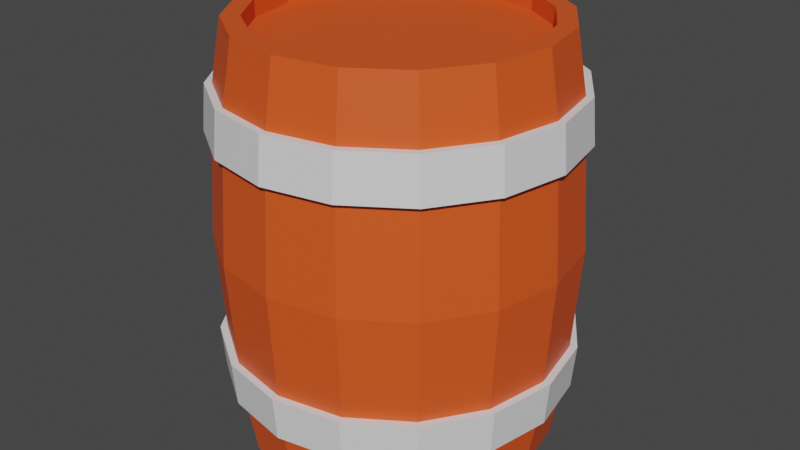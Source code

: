 # Source: BARREL.blend  (saved by Blender 2.80.75; exported with 4.5.12 LTS)
import bpy
from mathutils import Matrix  # noqa: F401  (used for matrix-valued properties, if any)

bpy.ops.wm.read_factory_settings(use_empty=True)
scene = bpy.context.scene
scene.name = 'Scene'

# ---- collections
col_collection = bpy.data.collections.new('Collection'); scene.collection.children.link(col_collection)

# ---- materials (node trees are filled in below, after node groups)
mat_material_001 = bpy.data.materials.new('Material.001')
mat_material_001.diffuse_color = (0.8, 0.05814, 0.0258, 1.0)
mat_material_002 = bpy.data.materials.new('Material.002')
mat_material_002.diffuse_color = (0.006099, 0.01988, 0.04195, 1.0)
mat_material_002.roughness = 0.2953
mat_material_002.metallic = 0.1

# ---- material node trees
mat_material_001.use_nodes = True; mat_material_001.node_tree.nodes.clear()
_N = mat_material_001.node_tree.nodes; _L = mat_material_001.node_tree.links
n0 = _N.new('ShaderNodeOutputMaterial'); n0.name = 'Material Output'; n0.location = (300, 300)
n1 = _N.new('ShaderNodeBsdfPrincipled'); n1.name = 'Principled BSDF'; n1.location = (10, 300)
n1.distribution = 'GGX'
n1.subsurface_method = 'BURLEY'
n1.inputs[0].default_value = (0.8, 0.09272, 0.01457, 1.0)
n1.inputs[3].default_value = 1.45
n1.inputs[27].default_value = (0.0, 0.0, 0.0, 1.0)
n1.inputs[28].default_value = 1.0
_L.new(n1.outputs[0], n0.inputs[0])
n0.is_active_output = True
mat_material_002.use_nodes = True; mat_material_002.node_tree.nodes.clear()
_N = mat_material_002.node_tree.nodes; _L = mat_material_002.node_tree.links
n0 = _N.new('ShaderNodeOutputMaterial'); n0.name = 'Material Output'; n0.location = (300, 300)
n1 = _N.new('ShaderNodeBsdfPrincipled'); n1.name = 'Principled BSDF'; n1.location = (10, 300)
n1.distribution = 'GGX'
n1.subsurface_method = 'BURLEY'
n1.inputs[3].default_value = 1.45
n1.inputs[27].default_value = (0.0, 0.0, 0.0, 1.0)
n1.inputs[28].default_value = 1.0
_L.new(n1.outputs[0], n0.inputs[0])
n0.is_active_output = True

# ---- world
world_world = bpy.data.worlds.new('World'); scene.world = world_world
world_world.use_nodes = True; world_world.node_tree.nodes.clear()
_N = world_world.node_tree.nodes; _L = world_world.node_tree.links
n0 = _N.new('ShaderNodeOutputWorld'); n0.name = 'World Output'; n0.location = (300, 300)
n1 = _N.new('ShaderNodeBackground'); n1.name = 'Background'; n1.location = (10, 300)
n1.inputs[0].default_value = (0.05088, 0.05088, 0.05088, 1.0)
_L.new(n1.outputs[0], n0.inputs[0])
n0.is_active_output = True
world_world.color = (0.05088, 0.05088, 0.05088)
world_world.use_sun_shadow = False
world_world.sun_shadow_jitter_overblur = 0.0

# ---- meshes
me_cylinder_001 = bpy.data.meshes.new('Cylinder.001')
me_cylinder_001.from_pydata([(-4.731e-10, 0.7086, -1.075), (-4.731e-10, 0.7086, 1.075), (0.2712, 0.6546, -1.075), (0.2712, 0.6546, 1.075), (0.501, 0.501, -1.075), (0.501, 0.501, 1.075), (0.6546, 0.2712, -1.075), (0.6546, 0.2712, 1.075), (0.7086, -3.479e-08, -1.075), (0.7086, -3.479e-08, 1.075), (0.6546, -0.2712, -1.075), (0.6546, -0.2712, 1.075), (0.501, -0.501, -1.075), (0.501, -0.501, 1.075), (0.2712, -0.6546, -1.075), (0.2712, -0.6546, 1.075), (1.228e-07, -0.7086, -1.075), (1.228e-07, -0.7086, 1.075), (-0.2712, -0.6546, -1.075), (-0.2712, -0.6546, 1.075), (-0.501, -0.501, -1.075), (-0.501, -0.501, 1.075), (-0.6546, -0.2712, -1.075), (-0.6546, -0.2712, 1.075), (-0.7086, 4.155e-09, -1.075), (-0.7086, 4.155e-09, 1.075), (-0.6546, 0.2712, -1.075), (-0.6546, 0.2712, 1.075), (-0.501, 0.501, -1.075), (-0.501, 0.501, 1.075), (-0.2712, 0.6546, -1.075), (-0.2712, 0.6546, 1.075), (1.662e-08, 0.8023, -1.075), (0.307, 0.7413, -1.075), (0.307, 0.7413, 1.075), (1.662e-08, 0.8023, 1.075), (0.5673, 0.5673, -1.075), (0.5673, 0.5673, 1.075), (0.7413, 0.307, -1.075), (0.7413, 0.307, 1.075), (0.8023, -3.407e-08, -1.075), (0.8023, -3.407e-08, 1.075), (0.7413, -0.307, -1.075), (0.7413, -0.307, 1.075), (0.5673, -0.5673, -1.075), (0.5673, -0.5673, 1.075), (0.307, -0.7413, -1.075), (0.307, -0.7413, 1.075), (1.378e-07, -0.8023, -1.075), (1.378e-07, -0.8023, 1.075), (-0.307, -0.7413, -1.075), (-0.307, -0.7413, 1.075), (-0.5673, -0.5673, -1.075), (-0.5673, -0.5673, 1.075), (-0.7413, -0.307, -1.075), (-0.7413, -0.307, 1.075), (-0.8023, 1.057e-08, -1.075), (-0.8023, 1.057e-08, 1.075), (-0.7413, 0.307, -1.075), (-0.7413, 0.307, 1.075), (-0.5673, 0.5673, -1.075), (-0.5673, 0.5673, 1.075), (-0.307, 0.7413, -1.075), (-0.307, 0.7413, 1.075), (-4.731e-10, 0.7086, -0.9828), (0.2712, 0.6546, -0.9828), (0.2712, 0.6546, 0.9828), (-4.731e-10, 0.7086, 0.9828), (0.501, 0.501, -0.9828), (0.501, 0.501, 0.9828), (0.6546, 0.2712, -0.9828), (0.6546, 0.2712, 0.9828), (0.7086, -3.479e-08, -0.9828), (0.7086, -3.479e-08, 0.9828), (0.6546, -0.2712, -0.9828), (0.6546, -0.2712, 0.9828), (0.501, -0.501, -0.9828), (0.501, -0.501, 0.9828), (0.2712, -0.6546, -0.9828), (0.2712, -0.6546, 0.9828), (1.228e-07, -0.7086, -0.9828), (1.228e-07, -0.7086, 0.9828), (-0.2712, -0.6546, -0.9828), (-0.2712, -0.6546, 0.9828), (-0.501, -0.501, -0.9828), (-0.501, -0.501, 0.9828), (-0.6546, -0.2712, -0.9828), (-0.6546, -0.2712, 0.9828), (-0.7086, 4.155e-09, -0.9828), (-0.7086, 4.155e-09, 0.9828), (-0.6546, 0.2712, -0.9828), (-0.6546, 0.2712, 0.9828), (-0.501, 0.501, -0.9828), (-0.501, 0.501, 0.9828), (-0.2712, 0.6546, -0.9828), (-0.2712, 0.6546, 0.9828), (1.831e-08, 0.8561, -0.766), (1.831e-08, 0.8561, 0.766), (0.3276, 0.7909, 0.766), (0.3276, 0.7909, -0.766), (0.6054, 0.6054, 0.766), (0.6054, 0.6054, -0.766), (0.7909, 0.3276, 0.766), (0.7909, 0.3276, -0.766), (0.8561, -3.827e-08, 0.766), (0.8561, -3.827e-08, -0.766), (0.7909, -0.3276, 0.766), (0.7909, -0.3276, -0.766), (0.6054, -0.6054, 0.766), (0.6054, -0.6054, -0.766), (0.3276, -0.7909, 0.766), (0.3276, -0.7909, -0.766), (1.476e-07, -0.8561, 0.766), (1.476e-07, -0.8561, -0.766), (-0.3276, -0.7909, 0.766), (-0.3276, -0.7909, -0.766), (-0.6054, -0.6054, 0.766), (-0.6054, -0.6054, -0.766), (-0.7909, -0.3276, 0.766), (-0.7909, -0.3276, -0.766), (-0.8561, 9.362e-09, 0.766), (-0.8561, 9.362e-09, -0.766), (-0.7909, 0.3276, 0.766), (-0.7909, 0.3276, -0.766), (-0.6054, 0.6054, 0.766), (-0.6054, 0.6054, -0.766), (-0.3276, 0.7909, 0.766), (-0.3276, 0.7909, -0.766), (1.473e-08, 0.8747, -0.5357), (4.862e-09, 0.91, 0.0), (1.473e-08, 0.8747, 0.5357), (0.3347, 0.8081, 0.5357), (0.3482, 0.8407, 0.0), (0.3347, 0.8081, -0.5357), (0.6185, 0.6185, 0.5357), (0.6435, 0.6435, 0.0), (0.6185, 0.6185, -0.5357), (0.8081, 0.3347, 0.5357), (0.8407, 0.3482, 0.0), (0.8081, 0.3347, -0.5357), (0.8747, -3.866e-08, 0.5357), (0.91, -3.799e-08, 0.0), (0.8747, -3.866e-08, -0.5357), (0.8081, -0.3347, 0.5357), (0.8407, -0.3482, 0.0), (0.8081, -0.3347, -0.5357), (0.6185, -0.6185, 0.5357), (0.6435, -0.6435, 0.0), (0.6185, -0.6185, -0.5357), (0.3347, -0.8081, 0.5357), (0.3482, -0.8407, 0.0), (0.3347, -0.8081, -0.5357), (1.468e-07, -0.8747, 0.5357), (1.423e-07, -0.91, 0.0), (1.468e-07, -0.8747, -0.5357), (-0.3347, -0.8081, 0.5357), (-0.3482, -0.8407, 0.0), (-0.3347, -0.8081, -0.5357), (-0.6185, -0.6185, 0.5357), (-0.6435, -0.6435, 0.0), (-0.6185, -0.6185, -0.5357), (-0.8081, -0.3347, 0.5357), (-0.8407, -0.3482, 0.0), (-0.8081, -0.3347, -0.5357), (-0.8747, 1.001e-08, 0.5357), (-0.91, 1.264e-08, 0.0), (-0.8747, 1.001e-08, -0.5357), (-0.8081, 0.3347, 0.5357), (-0.8407, 0.3482, 0.0), (-0.8081, 0.3347, -0.5357), (-0.6185, 0.6185, 0.5357), (-0.6435, 0.6435, 0.0), (-0.6185, 0.6185, -0.5357), (-0.3347, 0.8081, 0.5357), (-0.3482, 0.8407, 0.0), (-0.3347, 0.8081, -0.5357)], [], [(97, 35, 34, 98), (98, 34, 37, 100), (100, 37, 39, 102), (102, 39, 41, 104), (104, 41, 43, 106), (106, 43, 45, 108), (108, 45, 47, 110), (110, 47, 49, 112), (112, 49, 51, 114), (114, 51, 53, 116), (116, 53, 55, 118), (118, 55, 57, 120), (120, 57, 59, 122), (122, 59, 61, 124), (25, 23, 87, 89), (124, 61, 63, 126), (126, 63, 35, 97), (11, 9, 73, 75), (2, 0, 32, 33), (1, 3, 34, 35), (4, 2, 33, 36), (3, 5, 37, 34), (6, 4, 36, 38), (5, 7, 39, 37), (8, 6, 38, 40), (7, 9, 41, 39), (10, 8, 40, 42), (9, 11, 43, 41), (12, 10, 42, 44), (11, 13, 45, 43), (14, 12, 44, 46), (13, 15, 47, 45), (16, 14, 46, 48), (15, 17, 49, 47), (18, 16, 48, 50), (17, 19, 51, 49), (20, 18, 50, 52), (19, 21, 53, 51), (22, 20, 52, 54), (21, 23, 55, 53), (24, 22, 54, 56), (23, 25, 57, 55), (26, 24, 56, 58), (25, 27, 59, 57), (28, 26, 58, 60), (27, 29, 61, 59), (30, 28, 60, 62), (29, 31, 63, 61), (0, 30, 62, 32), (31, 1, 35, 63), (66, 67, 95, 93, 91, 89, 87, 85, 83, 81, 79, 77, 75, 73, 71, 69), (64, 65, 68, 70, 72, 74, 76, 78, 80, 82, 84, 86, 88, 90, 92, 94), (10, 12, 76, 74), (24, 26, 90, 88), (13, 11, 75, 77), (27, 25, 89, 91), (12, 14, 78, 76), (26, 28, 92, 90), (15, 13, 77, 79), (0, 2, 65, 64), (29, 27, 91, 93), (14, 16, 80, 78), (3, 1, 67, 66), (28, 30, 94, 92), (17, 15, 79, 81), (2, 4, 68, 65), (31, 29, 93, 95), (16, 18, 82, 80), (5, 3, 66, 69), (30, 0, 64, 94), (19, 17, 81, 83), (4, 6, 70, 68), (1, 31, 95, 67), (18, 20, 84, 82), (7, 5, 69, 71), (21, 19, 83, 85), (6, 8, 72, 70), (20, 22, 86, 84), (9, 7, 71, 73), (23, 21, 85, 87), (8, 10, 74, 72), (22, 24, 88, 86), (62, 127, 96, 32), (60, 125, 127, 62), (58, 123, 125, 60), (56, 121, 123, 58), (54, 119, 121, 56), (52, 117, 119, 54), (50, 115, 117, 52), (48, 113, 115, 50), (46, 111, 113, 48), (44, 109, 111, 46), (42, 107, 109, 44), (40, 105, 107, 42), (38, 103, 105, 40), (36, 101, 103, 38), (33, 99, 101, 36), (32, 96, 99, 33), (128, 129, 132, 133), (129, 130, 131, 132), (133, 132, 135, 136), (132, 131, 134, 135), (136, 135, 138, 139), (135, 134, 137, 138), (139, 138, 141, 142), (138, 137, 140, 141), (142, 141, 144, 145), (141, 140, 143, 144), (145, 144, 147, 148), (144, 143, 146, 147), (148, 147, 150, 151), (147, 146, 149, 150), (151, 150, 153, 154), (150, 149, 152, 153), (154, 153, 156, 157), (153, 152, 155, 156), (157, 156, 159, 160), (156, 155, 158, 159), (160, 159, 162, 163), (159, 158, 161, 162), (163, 162, 165, 166), (162, 161, 164, 165), (166, 165, 168, 169), (165, 164, 167, 168), (169, 168, 171, 172), (168, 167, 170, 171), (172, 171, 174, 175), (171, 170, 173, 174), (175, 174, 129, 128), (174, 173, 130, 129)])
_uv = me_cylinder_001.uv_layers.new(name='UVMap')
_uv.uv.foreach_set('vector', [0.3418, 0.02725, 0.39, 0.05587, 0.3631, 0.105, 0.313, 0.07964, 0.313, 0.07964, 0.3631, 0.105, 0.3395, 0.1558, 0.2879, 0.1338, 0.2879, 0.1338, 0.3395, 0.1558, 0.3193, 0.208, 0.2664, 0.1896, 0.2664, 0.1896, 0.3193, 0.208, 0.3027, 0.2615, 0.2486, 0.2467, 0.2486, 0.2467, 0.3027, 0.2615, 0.2897, 0.316, 0.2348, 0.3048, 0.2348, 0.3048, 0.2897, 0.316, 0.2804, 0.3712, 0.2248, 0.3637, 0.2248, 0.3637, 0.2804, 0.3712, 0.2748, 0.4269, 0.2188, 0.4232, 0.2188, 0.4232, 0.2748, 0.4269, 0.2729, 0.4829, 0.2168, 0.4829, 0.2168, 0.4829, 0.2729, 0.4829, 0.2748, 0.5388, 0.2188, 0.5426, 0.2188, 0.5426, 0.2748, 0.5388, 0.2804, 0.5946, 0.2248, 0.602, 0.2248, 0.602, 0.2804, 0.5946, 0.2897, 0.6498, 0.2348, 0.661, 0.2348, 0.661, 0.2897, 0.6498, 0.3027, 0.7043, 0.2486, 0.7191, 0.2486, 0.7191, 0.3027, 0.7043, 0.3193, 0.7577, 0.2664, 0.7762, 0.2664, 0.7762, 0.3193, 0.7577, 0.3395, 0.81, 0.2879, 0.8319, 0.4442, 0.1258, 0.5031, 0.07074, 0.517, 0.09253, 0.4653, 0.1403, 0.2879, 0.8319, 0.3395, 0.81, 0.3631, 0.8608, 0.313, 0.8861, 0.313, 0.8861, 0.3631, 0.8608, 0.39, 0.9099, 0.3418, 0.9385, 0.8223, 0.2852, 0.7907, 0.3593, 0.7693, 0.345, 0.7971, 0.2806, 0.4439, 0.8207, 0.5018, 0.8769, 0.4872, 0.8993, 0.4216, 0.8356, 0.5002, 0.4112, 0.575, 0.4434, 0.5692, 0.4697, 0.4849, 0.4333, 0.4123, 0.7462, 0.4439, 0.8207, 0.4216, 0.8356, 0.3859, 0.7512, 0.575, 0.4434, 0.6564, 0.4437, 0.6608, 0.4703, 0.5692, 0.4697, 0.4126, 0.6648, 0.4123, 0.7462, 0.3859, 0.7512, 0.3862, 0.6596, 0.6564, 0.4437, 0.7325, 0.4152, 0.7465, 0.4381, 0.6608, 0.4703, 0.4404, 0.5887, 0.4126, 0.6648, 0.3862, 0.6596, 0.4179, 0.5744, 0.7325, 0.4152, 0.7907, 0.3593, 0.8125, 0.3748, 0.7465, 0.4381, 0.4957, 0.53, 0.4404, 0.5887, 0.4179, 0.5744, 0.4805, 0.5079, 0.7907, 0.3593, 0.8223, 0.2852, 0.8484, 0.2909, 0.8125, 0.3748, 0.5698, 0.498, 0.4957, 0.53, 0.4805, 0.5079, 0.5646, 0.4716, 0.8223, 0.2852, 0.822, 0.2045, 0.8484, 0.1997, 0.8484, 0.2909, 0.6511, 0.4972, 0.5698, 0.498, 0.5646, 0.4716, 0.6562, 0.4709, 0.822, 0.2045, 0.792, 0.1288, 0.8148, 0.1144, 0.8484, 0.1997, 0.7266, 0.5257, 0.6511, 0.4972, 0.6562, 0.4709, 0.7412, 0.5033, 0.792, 0.1288, 0.7354, 0.07108, 0.7506, 0.04898, 0.8148, 0.1144, 0.7845, 0.5815, 0.7266, 0.5257, 0.7412, 0.5033, 0.8068, 0.5667, 0.7354, 0.07108, 0.6606, 0.04066, 0.6659, 0.01444, 0.7506, 0.04898, 0.8155, 0.6561, 0.7845, 0.5815, 0.8068, 0.5667, 0.8419, 0.6512, 0.6606, 0.04066, 0.5795, 0.04203, 0.5749, 0.01556, 0.6659, 0.01444, 0.8155, 0.7378, 0.8155, 0.6561, 0.8419, 0.6512, 0.8419, 0.7429, 0.5795, 0.04203, 0.5031, 0.07074, 0.4892, 0.0478, 0.5749, 0.01556, 0.7875, 0.8139, 0.8155, 0.7378, 0.8419, 0.7429, 0.8101, 0.8282, 0.5031, 0.07074, 0.4442, 0.1258, 0.4226, 0.1102, 0.4892, 0.0478, 0.7321, 0.8726, 0.7875, 0.8139, 0.8101, 0.8282, 0.7473, 0.8947, 0.4442, 0.1258, 0.4122, 0.1993, 0.3862, 0.1936, 0.4226, 0.1102, 0.6583, 0.9051, 0.7321, 0.8726, 0.7473, 0.8947, 0.6636, 0.9313, 0.4122, 0.1993, 0.4122, 0.2796, 0.3859, 0.2844, 0.3862, 0.1936, 0.5774, 0.9056, 0.6583, 0.9051, 0.6636, 0.9313, 0.5723, 0.9319, 0.4122, 0.2796, 0.4426, 0.3544, 0.4202, 0.369, 0.3859, 0.2844, 0.5018, 0.8769, 0.5774, 0.9056, 0.5723, 0.9319, 0.4872, 0.8993, 0.4426, 0.3544, 0.5002, 0.4112, 0.4849, 0.4333, 0.4202, 0.369, 0.5799, 0.4181, 0.5144, 0.3894, 0.4637, 0.3398, 0.4374, 0.2742, 0.4373, 0.2041, 0.4653, 0.1403, 0.517, 0.09253, 0.5848, 0.06778, 0.6563, 0.06599, 0.7214, 0.09267, 0.7706, 0.1432, 0.7965, 0.2098, 0.7971, 0.2806, 0.7693, 0.345, 0.7185, 0.3937, 0.6515, 0.418, 0.5153, 0.855, 0.465, 0.8058, 0.4375, 0.7407, 0.4385, 0.6691, 0.4625, 0.6018, 0.5107, 0.5508, 0.5755, 0.5232, 0.647, 0.5229, 0.7133, 0.5475, 0.7635, 0.5963, 0.7902, 0.6615, 0.7896, 0.7335, 0.7655, 0.8007, 0.717, 0.8518, 0.6526, 0.8801, 0.5817, 0.88, 0.4957, 0.53, 0.5698, 0.498, 0.5755, 0.5232, 0.5107, 0.5508, 0.7875, 0.8139, 0.7321, 0.8726, 0.717, 0.8518, 0.7655, 0.8007, 0.822, 0.2045, 0.8223, 0.2852, 0.7971, 0.2806, 0.7965, 0.2098, 0.4122, 0.1993, 0.4442, 0.1258, 0.4653, 0.1403, 0.4373, 0.2041, 0.5698, 0.498, 0.6511, 0.4972, 0.647, 0.5229, 0.5755, 0.5232, 0.7321, 0.8726, 0.6583, 0.9051, 0.6526, 0.8801, 0.717, 0.8518, 0.792, 0.1288, 0.822, 0.2045, 0.7965, 0.2098, 0.7706, 0.1432, 0.5018, 0.8769, 0.4439, 0.8207, 0.465, 0.8058, 0.5153, 0.855, 0.4122, 0.2796, 0.4122, 0.1993, 0.4373, 0.2041, 0.4374, 0.2742, 0.6511, 0.4972, 0.7266, 0.5257, 0.7133, 0.5475, 0.647, 0.5229, 0.575, 0.4434, 0.5002, 0.4112, 0.5144, 0.3894, 0.5799, 0.4181, 0.6583, 0.9051, 0.5774, 0.9056, 0.5817, 0.88, 0.6526, 0.8801, 0.7354, 0.07108, 0.792, 0.1288, 0.7706, 0.1432, 0.7214, 0.09267, 0.4439, 0.8207, 0.4123, 0.7462, 0.4375, 0.7407, 0.465, 0.8058, 0.4426, 0.3544, 0.4122, 0.2796, 0.4374, 0.2742, 0.4637, 0.3398, 0.7266, 0.5257, 0.7845, 0.5815, 0.7635, 0.5963, 0.7133, 0.5475, 0.6564, 0.4437, 0.575, 0.4434, 0.5799, 0.4181, 0.6515, 0.418, 0.5774, 0.9056, 0.5018, 0.8769, 0.5153, 0.855, 0.5817, 0.88, 0.6606, 0.04066, 0.7354, 0.07108, 0.7214, 0.09267, 0.6563, 0.06599, 0.4123, 0.7462, 0.4126, 0.6648, 0.4385, 0.6691, 0.4375, 0.7407, 0.5002, 0.4112, 0.4426, 0.3544, 0.4637, 0.3398, 0.5144, 0.3894, 0.7845, 0.5815, 0.8155, 0.6561, 0.7902, 0.6615, 0.7635, 0.5963, 0.7325, 0.4152, 0.6564, 0.4437, 0.6515, 0.418, 0.7185, 0.3937, 0.5795, 0.04203, 0.6606, 0.04066, 0.6563, 0.06599, 0.5848, 0.06778, 0.4126, 0.6648, 0.4404, 0.5887, 0.4625, 0.6018, 0.4385, 0.6691, 0.8155, 0.6561, 0.8155, 0.7378, 0.7896, 0.7335, 0.7902, 0.6615, 0.7907, 0.3593, 0.7325, 0.4152, 0.7185, 0.3937, 0.7693, 0.345, 0.5031, 0.07074, 0.5795, 0.04203, 0.5848, 0.06778, 0.517, 0.09253, 0.4404, 0.5887, 0.4957, 0.53, 0.5107, 0.5508, 0.4625, 0.6018, 0.8155, 0.7378, 0.7875, 0.8139, 0.7655, 0.8007, 0.7896, 0.7335, 0.3614, 0.105, 0.3113, 0.07964, 0.3401, 0.02725, 0.3883, 0.05587, 0.3378, 0.1558, 0.2862, 0.1338, 0.3113, 0.07964, 0.3614, 0.105, 0.3177, 0.208, 0.2647, 0.1896, 0.2862, 0.1338, 0.3378, 0.1558, 0.3011, 0.2615, 0.2469, 0.2467, 0.2647, 0.1896, 0.3177, 0.208, 0.2881, 0.316, 0.2331, 0.3048, 0.2469, 0.2467, 0.3011, 0.2615, 0.2787, 0.3712, 0.2231, 0.3637, 0.2331, 0.3048, 0.2881, 0.316, 0.2731, 0.4269, 0.2171, 0.4232, 0.2231, 0.3637, 0.2787, 0.3712, 0.2713, 0.4829, 0.2151, 0.4829, 0.2171, 0.4232, 0.2731, 0.4269, 0.2731, 0.5388, 0.2171, 0.5426, 0.2151, 0.4829, 0.2713, 0.4829, 0.2787, 0.5946, 0.2231, 0.602, 0.2171, 0.5426, 0.2731, 0.5388, 0.2881, 0.6498, 0.2331, 0.661, 0.2231, 0.602, 0.2787, 0.5946, 0.3011, 0.7043, 0.2469, 0.7191, 0.2331, 0.661, 0.2881, 0.6498, 0.3177, 0.7577, 0.2647, 0.7762, 0.2469, 0.7191, 0.3011, 0.7043, 0.3378, 0.81, 0.2862, 0.8319, 0.2647, 0.7762, 0.3177, 0.7577, 0.3614, 0.8608, 0.3113, 0.8861, 0.2862, 0.8319, 0.3378, 0.81, 0.3883, 0.9099, 0.3401, 0.9385, 0.3113, 0.8861, 0.3614, 0.8608, 0.1955, 0.9964, 0.09847, 0.9998, 0.09807, 0.936, 0.1941, 0.9347, 0.09847, 0.9998, 0.0001854, 0.9977, 0.001065, 0.9351, 0.09807, 0.936, 0.1941, 0.9347, 0.09807, 0.936, 0.0978, 0.8731, 0.1935, 0.8727, 0.09807, 0.936, 0.001065, 0.9351, 0.001468, 0.8727, 0.0978, 0.8731, 0.1935, 0.8727, 0.0978, 0.8731, 0.09768, 0.8107, 0.1934, 0.8107, 0.0978, 0.8731, 0.001468, 0.8727, 0.001679, 0.8104, 0.09768, 0.8107, 0.1934, 0.8107, 0.09768, 0.8107, 0.09765, 0.7485, 0.1933, 0.7486, 0.09768, 0.8107, 0.001679, 0.8104, 0.00181, 0.7482, 0.09765, 0.7485, 0.1933, 0.7486, 0.09765, 0.7485, 0.09767, 0.6863, 0.1933, 0.6865, 0.09765, 0.7485, 0.00181, 0.7482, 0.001907, 0.6861, 0.09767, 0.6863, 0.1933, 0.6865, 0.09767, 0.6863, 0.09771, 0.6242, 0.1934, 0.6245, 0.09767, 0.6863, 0.001907, 0.6861, 0.001989, 0.624, 0.09771, 0.6242, 0.1934, 0.6245, 0.09771, 0.6242, 0.09777, 0.5621, 0.1935, 0.5624, 0.09771, 0.6242, 0.001989, 0.624, 0.002064, 0.5618, 0.09777, 0.5621, 0.1935, 0.5624, 0.09777, 0.5621, 0.09783, 0.5, 0.1935, 0.5003, 0.09777, 0.5621, 0.002064, 0.5618, 0.002134, 0.4997, 0.09783, 0.5, 0.1935, 0.5003, 0.09783, 0.5, 0.09789, 0.4379, 0.1936, 0.4382, 0.09783, 0.5, 0.002134, 0.4997, 0.0022, 0.4376, 0.09789, 0.4379, 0.1936, 0.4382, 0.09789, 0.4379, 0.09795, 0.3758, 0.1937, 0.376, 0.09789, 0.4379, 0.0022, 0.4376, 0.002261, 0.3755, 0.09795, 0.3758, 0.1937, 0.376, 0.09795, 0.3758, 0.09799, 0.3137, 0.1937, 0.3139, 0.09795, 0.3758, 0.002261, 0.3755, 0.002309, 0.3135, 0.09799, 0.3137, 0.1937, 0.3139, 0.09799, 0.3137, 0.09801, 0.2515, 0.1938, 0.2518, 0.09799, 0.3137, 0.002309, 0.3135, 0.00233, 0.2514, 0.09801, 0.2515, 0.1938, 0.2518, 0.09801, 0.2515, 0.09798, 0.1893, 0.194, 0.1896, 0.09801, 0.2515, 0.00233, 0.2514, 0.002291, 0.1893, 0.09798, 0.1893, 0.194, 0.1896, 0.09798, 0.1893, 0.09786, 0.1269, 0.1942, 0.1273, 0.09798, 0.1893, 0.002291, 0.1893, 0.002109, 0.1273, 0.09786, 0.1269, 0.1942, 0.1273, 0.09786, 0.1269, 0.09759, 0.06405, 0.1946, 0.06494, 0.09786, 0.1269, 0.002109, 0.1273, 0.001587, 0.06533, 0.09759, 0.06405, 0.1946, 0.06494, 0.09759, 0.06405, 0.09719, 0.0001854, 0.1955, 0.002336, 0.09759, 0.06405, 0.001587, 0.06533, 0.0001857, 0.003634, 0.09719, 0.0001854])
me_cylinder_001.materials.append(mat_material_001)
me_cylinder_001.use_remesh_preserve_volume = False
me_cylinder_001.use_remesh_preserve_attributes = False
me_cylinder_001.use_mirror_vertex_groups = False
me_cylinder_001.update()
me_cylinder_002 = bpy.data.meshes.new('Cylinder.002')
me_cylinder_002.from_pydata([(1.831e-08, 0.8561, -0.766), (1.831e-08, 0.8561, 0.766), (0.3276, 0.7909, 0.766), (0.3276, 0.7909, -0.766), (0.6054, 0.6054, 0.766), (0.6054, 0.6054, -0.766), (0.7909, 0.3276, 0.766), (0.7909, 0.3276, -0.766), (0.8561, -3.827e-08, 0.766), (0.8561, -3.827e-08, -0.766), (0.7909, -0.3276, 0.766), (0.7909, -0.3276, -0.766), (0.6054, -0.6054, 0.766), (0.6054, -0.6054, -0.766), (0.3276, -0.7909, 0.766), (0.3276, -0.7909, -0.766), (1.476e-07, -0.8561, 0.766), (1.476e-07, -0.8561, -0.766), (-0.3276, -0.7909, 0.766), (-0.3276, -0.7909, -0.766), (-0.6054, -0.6054, 0.766), (-0.6054, -0.6054, -0.766), (-0.7909, -0.3276, 0.766), (-0.7909, -0.3276, -0.766), (-0.8561, 9.362e-09, 0.766), (-0.8561, 9.362e-09, -0.766), (-0.7909, 0.3276, 0.766), (-0.7909, 0.3276, -0.766), (-0.6054, 0.6054, 0.766), (-0.6054, 0.6054, -0.766), (-0.3276, 0.7909, 0.766), (-0.3276, 0.7909, -0.766), (1.473e-08, 0.8747, -0.5357), (1.473e-08, 0.8747, 0.5357), (0.3347, 0.8081, 0.5357), (0.3347, 0.8081, -0.5357), (0.6185, 0.6185, 0.5357), (0.6185, 0.6185, -0.5357), (0.8081, 0.3347, 0.5357), (0.8081, 0.3347, -0.5357), (0.8747, -3.866e-08, 0.5357), (0.8747, -3.866e-08, -0.5357), (0.8081, -0.3347, 0.5357), (0.8081, -0.3347, -0.5357), (0.6185, -0.6185, 0.5357), (0.6185, -0.6185, -0.5357), (0.3347, -0.8081, 0.5357), (0.3347, -0.8081, -0.5357), (1.468e-07, -0.8747, 0.5357), (1.468e-07, -0.8747, -0.5357), (-0.3347, -0.8081, 0.5357), (-0.3347, -0.8081, -0.5357), (-0.6185, -0.6185, 0.5357), (-0.6185, -0.6185, -0.5357), (-0.8081, -0.3347, 0.5357), (-0.8081, -0.3347, -0.5357), (-0.8747, 1.001e-08, 0.5357), (-0.8747, 1.001e-08, -0.5357), (-0.8081, 0.3347, 0.5357), (-0.8081, 0.3347, -0.5357), (-0.6185, 0.6185, 0.5357), (-0.6185, 0.6185, -0.5357), (-0.3347, 0.8081, 0.5357), (-0.3347, 0.8081, -0.5357), (1.133e-08, 0.9124, 0.5357), (1.506e-08, 0.893, 0.766), (0.3492, 0.843, -0.5357), (0.3418, 0.8251, -0.766), (0.6452, 0.6452, -0.5357), (0.6315, 0.6315, -0.766), (0.843, 0.3492, -0.5357), (0.8251, 0.3418, -0.766), (0.9124, -4.128e-08, -0.5357), (0.893, -4.087e-08, -0.766), (0.843, -0.3492, -0.5357), (0.8251, -0.3418, -0.766), (0.6452, -0.6452, -0.5357), (0.6315, -0.6315, -0.766), (0.3492, -0.843, -0.5357), (0.3418, -0.8251, -0.766), (1.491e-07, -0.9124, -0.5357), (1.499e-07, -0.893, -0.766), (-0.3492, -0.843, -0.5357), (-0.3417, -0.8251, -0.766), (-0.6452, -0.6452, -0.5357), (-0.6315, -0.6315, -0.766), (-0.843, -0.3492, -0.5357), (-0.8251, -0.3418, -0.766), (-0.9124, 9.484e-09, -0.5357), (-0.893, 8.812e-09, -0.766), (-0.843, 0.3492, -0.5357), (-0.8251, 0.3418, -0.766), (-0.6452, 0.6452, -0.5357), (-0.6315, 0.6315, -0.766), (-0.3492, 0.843, -0.5357), (-0.3417, 0.8251, -0.766), (1.506e-08, 0.893, -0.766), (-0.3417, 0.8251, 0.766), (-0.6315, 0.6315, 0.766), (-0.8251, 0.3418, 0.766), (-0.893, 8.812e-09, 0.766), (-0.8251, -0.3418, 0.766), (-0.6315, -0.6315, 0.766), (-0.3417, -0.8251, 0.766), (1.499e-07, -0.893, 0.766), (0.3418, -0.8251, 0.766), (0.6315, -0.6315, 0.766), (0.8251, -0.3418, 0.766), (0.893, -4.087e-08, 0.766), (0.8251, 0.3418, 0.766), (0.6315, 0.6315, 0.766), (0.3418, 0.8251, 0.766), (1.133e-08, 0.9124, -0.5357), (0.3492, 0.843, 0.5357), (0.6452, 0.6452, 0.5357), (0.843, 0.3492, 0.5357), (0.9124, -4.128e-08, 0.5357), (0.843, -0.3492, 0.5357), (0.6452, -0.6452, 0.5357), (0.3492, -0.843, 0.5357), (1.491e-07, -0.9124, 0.5357), (-0.3492, -0.843, 0.5357), (-0.6452, -0.6452, 0.5357), (-0.843, -0.3492, 0.5357), (-0.9124, 9.484e-09, 0.5357), (-0.843, 0.3492, 0.5357), (-0.6452, 0.6452, 0.5357), (-0.3492, 0.843, 0.5357)], [], [(1, 2, 111, 65), (35, 37, 68, 66), (52, 50, 121, 122), (29, 27, 91, 93), (3, 0, 96, 67), (34, 33, 64, 113), (28, 30, 97, 98), (2, 4, 110, 111), (51, 53, 84, 82), (31, 29, 93, 95), (5, 3, 67, 69), (32, 35, 66, 112), (50, 48, 120, 121), (30, 1, 65, 97), (4, 6, 109, 110), (0, 31, 95, 96), (7, 5, 69, 71), (49, 51, 82, 80), (6, 8, 108, 109), (48, 46, 119, 120), (9, 7, 71, 73), (8, 10, 107, 108), (47, 49, 80, 78), (33, 62, 127, 64), (11, 9, 73, 75), (46, 44, 118, 119), (10, 12, 106, 107), (63, 32, 112, 94), (13, 11, 75, 77), (45, 47, 78, 76), (62, 60, 126, 127), (12, 14, 105, 106), (127, 97, 65, 64), (126, 98, 97, 127), (125, 99, 98, 126), (124, 100, 99, 125), (123, 101, 100, 124), (122, 102, 101, 123), (121, 103, 102, 122), (120, 104, 103, 121), (119, 105, 104, 120), (118, 106, 105, 119), (117, 107, 106, 118), (116, 108, 107, 117), (115, 109, 108, 116), (114, 110, 109, 115), (113, 111, 110, 114), (64, 65, 111, 113), (96, 112, 66, 67), (67, 66, 68, 69), (69, 68, 70, 71), (71, 70, 72, 73), (73, 72, 74, 75), (75, 74, 76, 77), (77, 76, 78, 79), (79, 78, 80, 81), (81, 80, 82, 83), (83, 82, 84, 85), (85, 84, 86, 87), (87, 86, 88, 89), (89, 88, 90, 91), (91, 90, 92, 93), (93, 92, 94, 95), (95, 94, 112, 96), (26, 28, 98, 99), (53, 55, 86, 84), (27, 25, 89, 91), (36, 34, 113, 114), (24, 26, 99, 100), (54, 52, 122, 123), (37, 39, 70, 68), (25, 23, 87, 89), (55, 57, 88, 86), (22, 24, 100, 101), (38, 36, 114, 115), (23, 21, 85, 87), (56, 54, 123, 124), (39, 41, 72, 70), (20, 22, 101, 102), (57, 59, 90, 88), (21, 19, 83, 85), (40, 38, 115, 116), (18, 20, 102, 103), (58, 56, 124, 125), (41, 43, 74, 72), (19, 17, 81, 83), (59, 61, 92, 90), (16, 18, 103, 104), (42, 40, 116, 117), (17, 15, 79, 81), (60, 58, 125, 126), (43, 45, 76, 74), (14, 16, 104, 105), (61, 63, 94, 92), (15, 13, 77, 79), (44, 42, 117, 118)])
_uv = me_cylinder_002.uv_layers.new(name='UVMap')
_uv.uv.foreach_set('vector', [0.9831, 0.02967, 0.9831, 0.08834, 0.9831, 0.08834, 0.9831, 0.02967, 0.9813, 0.08834, 0.9813, 0.147, 0.9813, 0.147, 0.9813, 0.08834, 0.944, 0.6163, 0.944, 0.5577, 0.944, 0.5577, 0.944, 0.6163, 0.9422, 0.851, 0.9422, 0.7923, 0.9422, 0.7923, 0.9422, 0.851, 0.9422, 0.08834, 0.9422, 0.02967, 0.9422, 0.02967, 0.9422, 0.08834, 0.944, 0.08834, 0.944, 0.02967, 0.944, 0.02967, 0.944, 0.08834, 0.9831, 0.851, 0.9831, 0.9097, 0.9831, 0.9097, 0.9831, 0.851, 0.9831, 0.08834, 0.9831, 0.147, 0.9831, 0.147, 0.9831, 0.08834, 0.9813, 0.5577, 0.9813, 0.6163, 0.9813, 0.6163, 0.9813, 0.5577, 0.9422, 0.9097, 0.9422, 0.851, 0.9422, 0.851, 0.9422, 0.9097, 0.9422, 0.147, 0.9422, 0.08834, 0.9422, 0.08834, 0.9422, 0.147, 0.9813, 0.02967, 0.9813, 0.08834, 0.9813, 0.08834, 0.9813, 0.02967, 0.944, 0.5577, 0.944, 0.499, 0.944, 0.499, 0.944, 0.5577, 0.9831, 0.9097, 0.9831, 0.9683, 0.9831, 0.9683, 0.9831, 0.9097, 0.9831, 0.147, 0.9831, 0.2057, 0.9831, 0.2057, 0.9831, 0.147, 0.9422, 0.9683, 0.9422, 0.9097, 0.9422, 0.9097, 0.9422, 0.9683, 0.9422, 0.2057, 0.9422, 0.147, 0.9422, 0.147, 0.9422, 0.2057, 0.9813, 0.499, 0.9813, 0.5577, 0.9813, 0.5577, 0.9813, 0.499, 0.9831, 0.2057, 0.9831, 0.2643, 0.9831, 0.2643, 0.9831, 0.2057, 0.944, 0.499, 0.944, 0.4403, 0.944, 0.4403, 0.944, 0.499, 0.9422, 0.2643, 0.9422, 0.2057, 0.9422, 0.2057, 0.9422, 0.2643, 0.9831, 0.2643, 0.9831, 0.323, 0.9831, 0.323, 0.9831, 0.2643, 0.9813, 0.4403, 0.9813, 0.499, 0.9813, 0.499, 0.9813, 0.4403, 0.944, 0.9683, 0.944, 0.9097, 0.944, 0.9097, 0.944, 0.9683, 0.9422, 0.323, 0.9422, 0.2643, 0.9422, 0.2643, 0.9422, 0.323, 0.944, 0.4403, 0.944, 0.3817, 0.944, 0.3817, 0.944, 0.4403, 0.9831, 0.323, 0.9831, 0.3817, 0.9831, 0.3817, 0.9831, 0.323, 0.9813, 0.9097, 0.9813, 0.9683, 0.9813, 0.9683, 0.9813, 0.9097, 0.9422, 0.3817, 0.9422, 0.323, 0.9422, 0.323, 0.9422, 0.3817, 0.9813, 0.3817, 0.9813, 0.4403, 0.9813, 0.4403, 0.9813, 0.3817, 0.944, 0.9097, 0.944, 0.851, 0.944, 0.851, 0.944, 0.9097, 0.9831, 0.3817, 0.9831, 0.4403, 0.9831, 0.4403, 0.9831, 0.3817, 0.944, 0.9097, 0.9831, 0.9097, 0.9831, 0.9683, 0.944, 0.9683, 0.944, 0.851, 0.9831, 0.851, 0.9831, 0.9097, 0.944, 0.9097, 0.944, 0.7923, 0.9831, 0.7923, 0.9831, 0.851, 0.944, 0.851, 0.944, 0.7337, 0.9831, 0.7337, 0.9831, 0.7923, 0.944, 0.7923, 0.944, 0.675, 0.9831, 0.675, 0.9831, 0.7337, 0.944, 0.7337, 0.944, 0.6163, 0.9831, 0.6163, 0.9831, 0.675, 0.944, 0.675, 0.944, 0.5577, 0.9831, 0.5577, 0.9831, 0.6163, 0.944, 0.6163, 0.944, 0.499, 0.9831, 0.499, 0.9831, 0.5577, 0.944, 0.5577, 0.944, 0.4403, 0.9831, 0.4403, 0.9831, 0.499, 0.944, 0.499, 0.944, 0.3817, 0.9831, 0.3817, 0.9831, 0.4403, 0.944, 0.4403, 0.944, 0.323, 0.9831, 0.323, 0.9831, 0.3817, 0.944, 0.3817, 0.944, 0.2643, 0.9831, 0.2643, 0.9831, 0.323, 0.944, 0.323, 0.944, 0.2057, 0.9831, 0.2057, 0.9831, 0.2643, 0.944, 0.2643, 0.944, 0.147, 0.9831, 0.147, 0.9831, 0.2057, 0.944, 0.2057, 0.944, 0.08834, 0.9831, 0.08834, 0.9831, 0.147, 0.944, 0.147, 0.944, 0.02967, 0.9831, 0.02967, 0.9831, 0.08834, 0.944, 0.08834, 0.9422, 0.02967, 0.9813, 0.02967, 0.9813, 0.08834, 0.9422, 0.08834, 0.9422, 0.08834, 0.9813, 0.08834, 0.9813, 0.147, 0.9422, 0.147, 0.9422, 0.147, 0.9813, 0.147, 0.9813, 0.2057, 0.9422, 0.2057, 0.9422, 0.2057, 0.9813, 0.2057, 0.9813, 0.2643, 0.9422, 0.2643, 0.9422, 0.2643, 0.9813, 0.2643, 0.9813, 0.323, 0.9422, 0.323, 0.9422, 0.323, 0.9813, 0.323, 0.9813, 0.3817, 0.9422, 0.3817, 0.9422, 0.3817, 0.9813, 0.3817, 0.9813, 0.4403, 0.9422, 0.4403, 0.9422, 0.4403, 0.9813, 0.4403, 0.9813, 0.499, 0.9422, 0.499, 0.9422, 0.499, 0.9813, 0.499, 0.9813, 0.5577, 0.9422, 0.5577, 0.9422, 0.5577, 0.9813, 0.5577, 0.9813, 0.6163, 0.9422, 0.6163, 0.9422, 0.6163, 0.9813, 0.6163, 0.9813, 0.675, 0.9422, 0.675, 0.9422, 0.675, 0.9813, 0.675, 0.9813, 0.7337, 0.9422, 0.7337, 0.9422, 0.7337, 0.9813, 0.7337, 0.9813, 0.7923, 0.9422, 0.7923, 0.9422, 0.7923, 0.9813, 0.7923, 0.9813, 0.851, 0.9422, 0.851, 0.9422, 0.851, 0.9813, 0.851, 0.9813, 0.9097, 0.9422, 0.9097, 0.9422, 0.9097, 0.9813, 0.9097, 0.9813, 0.9683, 0.9422, 0.9683, 0.9831, 0.7923, 0.9831, 0.851, 0.9831, 0.851, 0.9831, 0.7923, 0.9813, 0.6163, 0.9813, 0.675, 0.9813, 0.675, 0.9813, 0.6163, 0.9422, 0.7923, 0.9422, 0.7337, 0.9422, 0.7337, 0.9422, 0.7923, 0.944, 0.147, 0.944, 0.08834, 0.944, 0.08834, 0.944, 0.147, 0.9831, 0.7337, 0.9831, 0.7923, 0.9831, 0.7923, 0.9831, 0.7337, 0.944, 0.675, 0.944, 0.6163, 0.944, 0.6163, 0.944, 0.675, 0.9813, 0.147, 0.9813, 0.2057, 0.9813, 0.2057, 0.9813, 0.147, 0.9422, 0.7337, 0.9422, 0.675, 0.9422, 0.675, 0.9422, 0.7337, 0.9813, 0.675, 0.9813, 0.7337, 0.9813, 0.7337, 0.9813, 0.675, 0.9831, 0.675, 0.9831, 0.7337, 0.9831, 0.7337, 0.9831, 0.675, 0.944, 0.2057, 0.944, 0.147, 0.944, 0.147, 0.944, 0.2057, 0.9422, 0.675, 0.9422, 0.6163, 0.9422, 0.6163, 0.9422, 0.675, 0.944, 0.7337, 0.944, 0.675, 0.944, 0.675, 0.944, 0.7337, 0.9813, 0.2057, 0.9813, 0.2643, 0.9813, 0.2643, 0.9813, 0.2057, 0.9831, 0.6163, 0.9831, 0.675, 0.9831, 0.675, 0.9831, 0.6163, 0.9813, 0.7337, 0.9813, 0.7923, 0.9813, 0.7923, 0.9813, 0.7337, 0.9422, 0.6163, 0.9422, 0.5577, 0.9422, 0.5577, 0.9422, 0.6163, 0.944, 0.2643, 0.944, 0.2057, 0.944, 0.2057, 0.944, 0.2643, 0.9831, 0.5577, 0.9831, 0.6163, 0.9831, 0.6163, 0.9831, 0.5577, 0.944, 0.7923, 0.944, 0.7337, 0.944, 0.7337, 0.944, 0.7923, 0.9813, 0.2643, 0.9813, 0.323, 0.9813, 0.323, 0.9813, 0.2643, 0.9422, 0.5577, 0.9422, 0.499, 0.9422, 0.499, 0.9422, 0.5577, 0.9813, 0.7923, 0.9813, 0.851, 0.9813, 0.851, 0.9813, 0.7923, 0.9831, 0.499, 0.9831, 0.5577, 0.9831, 0.5577, 0.9831, 0.499, 0.944, 0.323, 0.944, 0.2643, 0.944, 0.2643, 0.944, 0.323, 0.9422, 0.499, 0.9422, 0.4403, 0.9422, 0.4403, 0.9422, 0.499, 0.944, 0.851, 0.944, 0.7923, 0.944, 0.7923, 0.944, 0.851, 0.9813, 0.323, 0.9813, 0.3817, 0.9813, 0.3817, 0.9813, 0.323, 0.9831, 0.4403, 0.9831, 0.499, 0.9831, 0.499, 0.9831, 0.4403, 0.9813, 0.851, 0.9813, 0.9097, 0.9813, 0.9097, 0.9813, 0.851, 0.9422, 0.4403, 0.9422, 0.3817, 0.9422, 0.3817, 0.9422, 0.4403, 0.944, 0.3817, 0.944, 0.323, 0.944, 0.323, 0.944, 0.3817])
me_cylinder_002.materials.append(mat_material_002)
me_cylinder_002.use_remesh_preserve_volume = False
me_cylinder_002.use_remesh_preserve_attributes = False
me_cylinder_002.use_mirror_vertex_groups = False
me_cylinder_002.update()

# ---- objects
ob_cylinder = bpy.data.objects.new('Cylinder', me_cylinder_001)
ob_cylinder_001 = bpy.data.objects.new('Cylinder.001', me_cylinder_002)

# ---- transforms, parenting, visibility, modifiers, constraints
ob_cylinder.location = (0.0, 0.0, 0.0)
ob_cylinder.lineart.crease_threshold = 0.0
ob_cylinder_001.location = (0.0, 0.0, 0.0)
ob_cylinder_001.lineart.crease_threshold = 0.0

# ---- collection membership
col_collection.objects.link(ob_cylinder)
col_collection.objects.link(ob_cylinder_001)

# ---- scene / render settings (as saved in the file)
scene.frame_start = 1; scene.frame_end = 250; scene.frame_set(1)
scene.render.engine = 'CYCLES'
scene.cycles.use_denoising = False
scene.cycles.samples = 128
scene.cycles.sampling_pattern = 'TABULATED_SOBOL'
scene.cycles.use_adaptive_sampling = False
scene.cycles.use_light_tree = False
scene.eevee.use_gtao = True
scene.view_settings.view_transform = 'Filmic'
bpy.context.view_layer.update()

# ---- added for rendering (the .blend has no active camera and no usable light): camera, sun
cam_auto = bpy.data.cameras.new('AutoCamera')
cam_auto.lens = 50.0
cam_auto.sensor_width = 36.0
cam_auto.clip_end = 1000.0
ob_auto_camera = bpy.data.objects.new('AutoCamera', cam_auto)
scene.collection.objects.link(ob_auto_camera)
ob_auto_camera.location = (3.10778, -3.72934, 2.48622)
ob_auto_camera.rotation_euler = (1.09748, -7.21219e-08, 0.694738)
scene.camera = ob_auto_camera
light_auto_sun = bpy.data.lights.new('AutoSun', 'SUN')
light_auto_sun.energy = 3.0
light_auto_sun.angle = 0.0523599
ob_auto_sun = bpy.data.objects.new('AutoSun', light_auto_sun)
scene.collection.objects.link(ob_auto_sun)
ob_auto_sun.rotation_euler = (0.872665, 0.174533, 0.523599)
bpy.context.view_layer.update()
